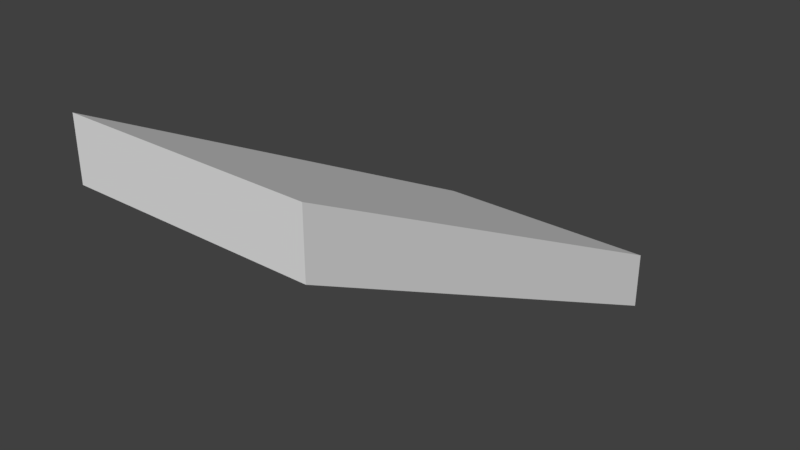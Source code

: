 # Source: Platform2.blend  (saved by Blender 2.79.0; exported with 4.5.12 LTS)
import bpy
from mathutils import Matrix  # noqa: F401  (used for matrix-valued properties, if any)

bpy.ops.wm.read_factory_settings(use_empty=True)
scene = bpy.context.scene
scene.name = 'Scene'

# ---- collections
col_collection_1 = bpy.data.collections.new('Collection 1'); scene.collection.children.link(col_collection_1)

# ---- world
world_world = bpy.data.worlds.new('World'); scene.world = world_world
world_world.color = (0.05088, 0.05088, 0.05088)
world_world.use_sun_shadow = False
world_world.sun_shadow_jitter_overblur = 0.0
world_world.cycles.sampling_method = 'MANUAL'

# ---- meshes
me_cube_001 = bpy.data.meshes.new('Cube.001')
me_cube_001.from_pydata([(-1.0, -1.0, 7.0), (-1.0, -1.0, 9.0), (-1.0, 1.0, -1.0), (-1.0, 1.0, 1.0), (1.0, -1.0, 7.0), (1.0, -1.0, 9.0), (1.0, 1.0, -1.0), (1.0, 1.0, 1.0)], [], [(0, 1, 3, 2), (2, 3, 7, 6), (6, 7, 5, 4), (4, 5, 1, 0), (2, 6, 4, 0), (7, 3, 1, 5)])
me_cube_001.use_remesh_preserve_volume = False
me_cube_001.use_remesh_preserve_attributes = False
me_cube_001.use_mirror_vertex_groups = False
me_cube_001.update()

# ---- objects
ob_cube = bpy.data.objects.new('Cube', me_cube_001)

# ---- transforms, parenting, visibility, modifiers, constraints
ob_cube.location = (0.0, 0.0, 0.0)
ob_cube.scale = (1.0, 2.0, 0.25)
ob_cube.lineart.crease_threshold = 0.0

# ---- collection membership
col_collection_1.objects.link(ob_cube)

# ---- scene / render settings (as saved in the file)
scene.frame_start = 1; scene.frame_end = 250; scene.frame_set(1)
scene.render.engine = 'BLENDER_EEVEE_NEXT'
scene.render.resolution_percentage = 50
scene.render.dither_intensity = 0.0
scene.cycles.use_denoising = False
scene.cycles.samples = 128
scene.cycles.sampling_pattern = 'TABULATED_SOBOL'
scene.cycles.use_adaptive_sampling = False
scene.cycles.use_light_tree = False
scene.cycles.blur_glossy = 0.0
scene.cycles.sample_clamp_indirect = 0.0
scene.view_settings.view_transform = 'Standard'
bpy.context.view_layer.update()

# ---- added for rendering (the .blend has no active camera and no usable light): camera, sun
cam_auto = bpy.data.cameras.new('AutoCamera')
cam_auto.lens = 50.0
cam_auto.sensor_width = 36.0
cam_auto.clip_end = 1000.0
ob_auto_camera = bpy.data.objects.new('AutoCamera', cam_auto)
scene.collection.objects.link(ob_auto_camera)
ob_auto_camera.location = (4.74037, -5.68844, 4.79229)
ob_auto_camera.rotation_euler = (1.09748, -7.21219e-08, 0.694738)
scene.camera = ob_auto_camera
light_auto_sun = bpy.data.lights.new('AutoSun', 'SUN')
light_auto_sun.energy = 3.0
light_auto_sun.angle = 0.0523599
ob_auto_sun = bpy.data.objects.new('AutoSun', light_auto_sun)
scene.collection.objects.link(ob_auto_sun)
ob_auto_sun.rotation_euler = (0.872665, 0.174533, 0.523599)
bpy.context.view_layer.update()
